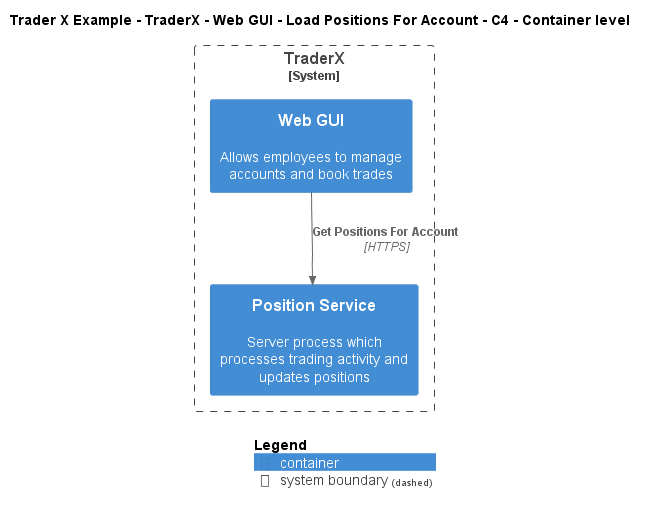

The diagram above was rendered by PlantUML. Its source (embedded in the PNG):
@startuml
!include ..\..\..\..\..\..\..\.c4s\C4_Container.puml

AddElementTag("c4interflow:lifecycle:new", $bgColor=green, $fontColor=#ffffff, $borderColor=green, $shadowing="False")
AddElementTag("c4interflow:lifecycle:changed", $bgColor=orange, $fontColor=#ffffff, $borderColor=orange, $shadowing="False")
AddElementTag("c4interflow:lifecycle:removed", $bgColor=red, $fontColor=#ffffff, $borderColor=red, $shadowing="False")

AddRelTag("c4interflow:lifecycle:new", $textColor=green, $lineColor=green)
AddRelTag("c4interflow:lifecycle:changed", $textColor=orange, $lineColor=orange)
AddRelTag("c4interflow:lifecycle:removed", $textColor=red, $lineColor=red)

SHOW_PERSON_PORTRAIT()
LAYOUT_TOP_DOWN()

skinparam linetype polyline

title Trader X Example - TraderX - Web GUI - Load Positions For Account - C4 - Container level


System_Boundary(TraderXExample.SoftwareSystems.TraderX, "TraderX") {
    Container(TraderXExample.SoftwareSystems.TraderX.Containers.WebGUI, "Web GUI", "", "Allows employees to manage accounts and book trades")
    Container(TraderXExample.SoftwareSystems.TraderX.Containers.PositionService, "Position Service", "", "Server process which processes trading activity and updates positions")
}

Rel(TraderXExample.SoftwareSystems.TraderX.Containers.WebGUI, TraderXExample.SoftwareSystems.TraderX.Containers.PositionService, "Get Positions For Account", "HTTPS", $tags="protocol:https")


SHOW_LEGEND()
@enduml